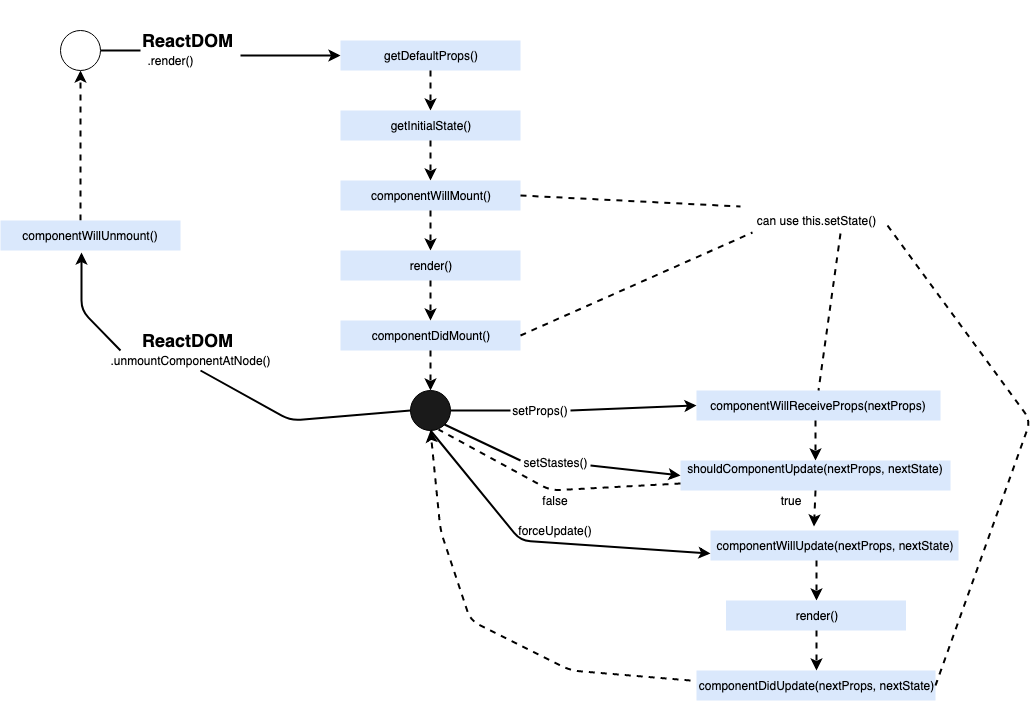

The diagram above was exported from draw.io. Its source (the exported page's mxGraphModel, read from the mxfile embedded in the PNG):
<mxGraphModel dx="1587" dy="769" grid="1" gridSize="10" guides="1" tooltips="1" connect="1" arrows="1" fold="1" page="1" pageScale="1" pageWidth="827" pageHeight="1169" math="0" shadow="0">
  <root>
    <mxCell id="0" />
    <mxCell id="1" parent="0" />
    <mxCell id="ukUDkyHs8SPmBHISmVsV-2" style="edgeStyle=orthogonalEdgeStyle;rounded=0;orthogonalLoop=1;jettySize=auto;html=1;exitX=1;exitY=0.5;exitDx=0;exitDy=0;endArrow=none;endFill=0;jumpSize=11;strokeWidth=2;" edge="1" parent="1" source="ukUDkyHs8SPmBHISmVsV-1">
      <mxGeometry relative="1" as="geometry">
        <mxPoint x="140" y="60" as="targetPoint" />
      </mxGeometry>
    </mxCell>
    <mxCell id="ukUDkyHs8SPmBHISmVsV-1" value="" style="ellipse;whiteSpace=wrap;html=1;aspect=fixed;" vertex="1" parent="1">
      <mxGeometry x="60" y="40" width="40" height="40" as="geometry" />
    </mxCell>
    <mxCell id="ukUDkyHs8SPmBHISmVsV-3" value="&lt;h1&gt;&lt;font style=&quot;font-size: 18px&quot;&gt;ReactDOM&lt;/font&gt;&lt;/h1&gt;&lt;h1&gt;&lt;br&gt;&lt;/h1&gt;" style="text;html=1;strokeColor=none;fillColor=none;spacing=2&#10;;spacingTop=2;whiteSpace=wrap;overflow=hidden;rounded=0;" vertex="1" parent="1">
      <mxGeometry x="140" y="10" width="120" height="50" as="geometry" />
    </mxCell>
    <mxCell id="ukUDkyHs8SPmBHISmVsV-4" value=".render()" style="text;html=1;strokeColor=none;fillColor=none;align=center;verticalAlign=middle;whiteSpace=wrap;rounded=0;" vertex="1" parent="1">
      <mxGeometry x="150" y="60" width="40" height="20" as="geometry" />
    </mxCell>
    <mxCell id="ukUDkyHs8SPmBHISmVsV-7" value="getDefaultProps()" style="rounded=0;whiteSpace=wrap;html=1;fillColor=#dae8fc;strokeColor=none;" vertex="1" parent="1">
      <mxGeometry x="340" y="50" width="180" height="30" as="geometry" />
    </mxCell>
    <mxCell id="ukUDkyHs8SPmBHISmVsV-9" value="" style="endArrow=classic;html=1;strokeWidth=2;entryX=0;entryY=0.5;entryDx=0;entryDy=0;" edge="1" parent="1" target="ukUDkyHs8SPmBHISmVsV-7">
      <mxGeometry width="50" height="50" relative="1" as="geometry">
        <mxPoint x="240" y="65" as="sourcePoint" />
        <mxPoint x="110" y="100" as="targetPoint" />
      </mxGeometry>
    </mxCell>
    <mxCell id="ukUDkyHs8SPmBHISmVsV-10" value="" style="endArrow=classic;html=1;strokeWidth=2;exitX=0.5;exitY=1;exitDx=0;exitDy=0;dashed=1;" edge="1" parent="1" source="ukUDkyHs8SPmBHISmVsV-7">
      <mxGeometry width="50" height="50" relative="1" as="geometry">
        <mxPoint x="60" y="150" as="sourcePoint" />
        <mxPoint x="430" y="120" as="targetPoint" />
      </mxGeometry>
    </mxCell>
    <mxCell id="ukUDkyHs8SPmBHISmVsV-11" value="getInitialState()" style="rounded=0;whiteSpace=wrap;html=1;fillColor=#dae8fc;strokeColor=none;" vertex="1" parent="1">
      <mxGeometry x="340" y="120" width="180" height="30" as="geometry" />
    </mxCell>
    <mxCell id="ukUDkyHs8SPmBHISmVsV-14" value="" style="endArrow=classic;html=1;strokeWidth=2;exitX=0.5;exitY=1;exitDx=0;exitDy=0;dashed=1;" edge="1" parent="1" source="ukUDkyHs8SPmBHISmVsV-11">
      <mxGeometry width="50" height="50" relative="1" as="geometry">
        <mxPoint x="440" y="90" as="sourcePoint" />
        <mxPoint x="430" y="190" as="targetPoint" />
      </mxGeometry>
    </mxCell>
    <mxCell id="ukUDkyHs8SPmBHISmVsV-15" value="componentWillMount()" style="rounded=0;whiteSpace=wrap;html=1;fillColor=#dae8fc;strokeColor=none;" vertex="1" parent="1">
      <mxGeometry x="340" y="190" width="180" height="30" as="geometry" />
    </mxCell>
    <mxCell id="ukUDkyHs8SPmBHISmVsV-16" value="" style="endArrow=classic;html=1;strokeWidth=2;exitX=0.5;exitY=1;exitDx=0;exitDy=0;dashed=1;" edge="1" parent="1" source="ukUDkyHs8SPmBHISmVsV-15">
      <mxGeometry width="50" height="50" relative="1" as="geometry">
        <mxPoint x="440" y="160" as="sourcePoint" />
        <mxPoint x="430" y="260" as="targetPoint" />
      </mxGeometry>
    </mxCell>
    <mxCell id="ukUDkyHs8SPmBHISmVsV-17" value="render()" style="rounded=0;whiteSpace=wrap;html=1;fillColor=#dae8fc;strokeColor=none;" vertex="1" parent="1">
      <mxGeometry x="340" y="260" width="180" height="30" as="geometry" />
    </mxCell>
    <mxCell id="ukUDkyHs8SPmBHISmVsV-18" value="componentDidMount()" style="rounded=0;whiteSpace=wrap;html=1;fillColor=#dae8fc;strokeColor=none;" vertex="1" parent="1">
      <mxGeometry x="340" y="330" width="180" height="30" as="geometry" />
    </mxCell>
    <mxCell id="ukUDkyHs8SPmBHISmVsV-19" value="" style="endArrow=classic;html=1;strokeWidth=2;exitX=0.5;exitY=1;exitDx=0;exitDy=0;dashed=1;entryX=0.5;entryY=0;entryDx=0;entryDy=0;" edge="1" parent="1" source="ukUDkyHs8SPmBHISmVsV-17" target="ukUDkyHs8SPmBHISmVsV-18">
      <mxGeometry width="50" height="50" relative="1" as="geometry">
        <mxPoint x="440" y="230" as="sourcePoint" />
        <mxPoint x="440" y="270" as="targetPoint" />
      </mxGeometry>
    </mxCell>
    <mxCell id="ukUDkyHs8SPmBHISmVsV-20" value="" style="ellipse;whiteSpace=wrap;html=1;aspect=fixed;fillColor=#1A1A1A;" vertex="1" parent="1">
      <mxGeometry x="410" y="400" width="40" height="40" as="geometry" />
    </mxCell>
    <mxCell id="ukUDkyHs8SPmBHISmVsV-22" value="" style="endArrow=classic;html=1;strokeWidth=2;exitX=0.5;exitY=1;exitDx=0;exitDy=0;dashed=1;entryX=0.5;entryY=0;entryDx=0;entryDy=0;" edge="1" parent="1" source="ukUDkyHs8SPmBHISmVsV-18" target="ukUDkyHs8SPmBHISmVsV-20">
      <mxGeometry width="50" height="50" relative="1" as="geometry">
        <mxPoint x="440" y="300" as="sourcePoint" />
        <mxPoint x="440" y="340" as="targetPoint" />
      </mxGeometry>
    </mxCell>
    <mxCell id="ukUDkyHs8SPmBHISmVsV-23" value="" style="endArrow=classic;html=1;strokeWidth=2;dashed=1;entryX=0.5;entryY=1;entryDx=0;entryDy=0;" edge="1" parent="1" target="ukUDkyHs8SPmBHISmVsV-1">
      <mxGeometry width="50" height="50" relative="1" as="geometry">
        <mxPoint x="80" y="230" as="sourcePoint" />
        <mxPoint x="440" y="410" as="targetPoint" />
      </mxGeometry>
    </mxCell>
    <mxCell id="ukUDkyHs8SPmBHISmVsV-25" value="componentWillUnmount()" style="rounded=0;whiteSpace=wrap;html=1;fillColor=#dae8fc;strokeColor=none;" vertex="1" parent="1">
      <mxGeometry y="230" width="180" height="30" as="geometry" />
    </mxCell>
    <mxCell id="ukUDkyHs8SPmBHISmVsV-26" value="&lt;h1&gt;&lt;font style=&quot;font-size: 18px&quot;&gt;ReactDOM&lt;/font&gt;&lt;/h1&gt;&lt;h1&gt;&lt;br&gt;&lt;/h1&gt;" style="text;html=1;strokeColor=none;fillColor=none;spacing=2&#10;;spacingTop=2;whiteSpace=wrap;overflow=hidden;rounded=0;" vertex="1" parent="1">
      <mxGeometry x="140" y="310" width="120" height="50" as="geometry" />
    </mxCell>
    <mxCell id="ukUDkyHs8SPmBHISmVsV-27" value=".unmountComponentAtNode()" style="text;html=1;strokeColor=none;fillColor=none;align=center;verticalAlign=middle;whiteSpace=wrap;rounded=0;" vertex="1" parent="1">
      <mxGeometry x="170" y="360" width="40" height="20" as="geometry" />
    </mxCell>
    <mxCell id="ukUDkyHs8SPmBHISmVsV-28" value="" style="endArrow=classic;html=1;strokeWidth=2;entryX=0.45;entryY=1.067;entryDx=0;entryDy=0;entryPerimeter=0;" edge="1" parent="1" target="ukUDkyHs8SPmBHISmVsV-25">
      <mxGeometry width="50" height="50" relative="1" as="geometry">
        <mxPoint x="120" y="360" as="sourcePoint" />
        <mxPoint x="60" y="460" as="targetPoint" />
        <Array as="points">
          <mxPoint x="81" y="320" />
        </Array>
      </mxGeometry>
    </mxCell>
    <mxCell id="ukUDkyHs8SPmBHISmVsV-29" value="" style="endArrow=none;html=1;strokeWidth=2;entryX=0.75;entryY=1;entryDx=0;entryDy=0;exitX=0;exitY=0.5;exitDx=0;exitDy=0;" edge="1" parent="1" source="ukUDkyHs8SPmBHISmVsV-20" target="ukUDkyHs8SPmBHISmVsV-27">
      <mxGeometry width="50" height="50" relative="1" as="geometry">
        <mxPoint x="10" y="510" as="sourcePoint" />
        <mxPoint x="60" y="460" as="targetPoint" />
        <Array as="points">
          <mxPoint x="290" y="430" />
        </Array>
      </mxGeometry>
    </mxCell>
    <mxCell id="ukUDkyHs8SPmBHISmVsV-30" value="componentWillReceiveProps(nextProps)" style="rounded=0;whiteSpace=wrap;html=1;fillColor=#dae8fc;strokeColor=none;" vertex="1" parent="1">
      <mxGeometry x="696" y="400" width="244" height="30" as="geometry" />
    </mxCell>
    <mxCell id="ukUDkyHs8SPmBHISmVsV-31" value="" style="endArrow=classic;html=1;strokeWidth=2;dashed=1;entryX=0.5;entryY=0;entryDx=0;entryDy=0;" edge="1" parent="1" target="ukUDkyHs8SPmBHISmVsV-32">
      <mxGeometry width="50" height="50" relative="1" as="geometry">
        <mxPoint x="815" y="430" as="sourcePoint" />
        <mxPoint x="796" y="470" as="targetPoint" />
      </mxGeometry>
    </mxCell>
    <mxCell id="ukUDkyHs8SPmBHISmVsV-32" value="shouldComponentUpdate(nextProps, nextState)&lt;br&gt;&lt;br&gt;" style="rounded=0;whiteSpace=wrap;html=1;fillColor=#dae8fc;strokeColor=none;" vertex="1" parent="1">
      <mxGeometry x="680" y="470" width="270" height="30" as="geometry" />
    </mxCell>
    <mxCell id="ukUDkyHs8SPmBHISmVsV-33" value="" style="endArrow=classic;html=1;strokeWidth=2;exitX=0.5;exitY=1;exitDx=0;exitDy=0;dashed=1;entryX=0.556;entryY=-0.133;entryDx=0;entryDy=0;entryPerimeter=0;" edge="1" parent="1" source="ukUDkyHs8SPmBHISmVsV-32">
      <mxGeometry width="50" height="50" relative="1" as="geometry">
        <mxPoint x="806" y="440" as="sourcePoint" />
        <mxPoint x="813.5" y="536" as="targetPoint" />
      </mxGeometry>
    </mxCell>
    <mxCell id="ukUDkyHs8SPmBHISmVsV-34" value="componentWillUpdate(nextProps, nextState)" style="rounded=0;whiteSpace=wrap;html=1;fillColor=#dae8fc;strokeColor=none;" vertex="1" parent="1">
      <mxGeometry x="710" y="540" width="248" height="30" as="geometry" />
    </mxCell>
    <mxCell id="ukUDkyHs8SPmBHISmVsV-35" value="" style="endArrow=classic;html=1;strokeWidth=2;dashed=1;entryX=0.5;entryY=0;entryDx=0;entryDy=0;" edge="1" parent="1" target="ukUDkyHs8SPmBHISmVsV-36">
      <mxGeometry width="50" height="50" relative="1" as="geometry">
        <mxPoint x="816" y="570" as="sourcePoint" />
        <mxPoint x="796" y="610" as="targetPoint" />
      </mxGeometry>
    </mxCell>
    <mxCell id="ukUDkyHs8SPmBHISmVsV-36" value="render()" style="rounded=0;whiteSpace=wrap;html=1;fillColor=#dae8fc;strokeColor=none;" vertex="1" parent="1">
      <mxGeometry x="725.5" y="610" width="180" height="30" as="geometry" />
    </mxCell>
    <mxCell id="ukUDkyHs8SPmBHISmVsV-37" value="componentDidUpdate(nextProps, nextState)" style="rounded=0;whiteSpace=wrap;html=1;fillColor=#dae8fc;strokeColor=none;" vertex="1" parent="1">
      <mxGeometry x="696" y="680" width="239" height="30" as="geometry" />
    </mxCell>
    <mxCell id="ukUDkyHs8SPmBHISmVsV-38" value="" style="endArrow=classic;html=1;strokeWidth=2;exitX=0.5;exitY=1;exitDx=0;exitDy=0;dashed=1;entryX=0.5;entryY=0;entryDx=0;entryDy=0;" edge="1" parent="1" source="ukUDkyHs8SPmBHISmVsV-36" target="ukUDkyHs8SPmBHISmVsV-37">
      <mxGeometry width="50" height="50" relative="1" as="geometry">
        <mxPoint x="806" y="580" as="sourcePoint" />
        <mxPoint x="806" y="620" as="targetPoint" />
      </mxGeometry>
    </mxCell>
    <mxCell id="ukUDkyHs8SPmBHISmVsV-40" value="" style="endArrow=none;html=1;strokeWidth=2;entryX=1;entryY=0.5;entryDx=0;entryDy=0;" edge="1" parent="1" target="ukUDkyHs8SPmBHISmVsV-20">
      <mxGeometry width="50" height="50" relative="1" as="geometry">
        <mxPoint x="510" y="420" as="sourcePoint" />
        <mxPoint x="60" y="730" as="targetPoint" />
      </mxGeometry>
    </mxCell>
    <mxCell id="ukUDkyHs8SPmBHISmVsV-41" value="" style="endArrow=none;html=1;strokeWidth=2;entryX=1;entryY=1;entryDx=0;entryDy=0;" edge="1" parent="1" target="ukUDkyHs8SPmBHISmVsV-20">
      <mxGeometry width="50" height="50" relative="1" as="geometry">
        <mxPoint x="520" y="470" as="sourcePoint" />
        <mxPoint x="460" y="430" as="targetPoint" />
      </mxGeometry>
    </mxCell>
    <mxCell id="ukUDkyHs8SPmBHISmVsV-42" value="setProps()" style="text;html=1;strokeColor=none;fillColor=none;align=center;verticalAlign=middle;whiteSpace=wrap;rounded=0;" vertex="1" parent="1">
      <mxGeometry x="520" y="410" width="40" height="20" as="geometry" />
    </mxCell>
    <mxCell id="ukUDkyHs8SPmBHISmVsV-43" value="setStastes()" style="text;html=1;strokeColor=none;fillColor=none;align=center;verticalAlign=middle;whiteSpace=wrap;rounded=0;" vertex="1" parent="1">
      <mxGeometry x="535" y="462" width="40" height="20" as="geometry" />
    </mxCell>
    <mxCell id="ukUDkyHs8SPmBHISmVsV-44" value="" style="endArrow=classic;html=1;strokeWidth=2;entryX=0;entryY=0.5;entryDx=0;entryDy=0;" edge="1" parent="1" target="ukUDkyHs8SPmBHISmVsV-30">
      <mxGeometry width="50" height="50" relative="1" as="geometry">
        <mxPoint x="570" y="420" as="sourcePoint" />
        <mxPoint x="60" y="730" as="targetPoint" />
      </mxGeometry>
    </mxCell>
    <mxCell id="ukUDkyHs8SPmBHISmVsV-45" value="" style="endArrow=classic;html=1;strokeWidth=2;entryX=0;entryY=0.5;entryDx=0;entryDy=0;" edge="1" parent="1" target="ukUDkyHs8SPmBHISmVsV-32">
      <mxGeometry width="50" height="50" relative="1" as="geometry">
        <mxPoint x="590" y="475" as="sourcePoint" />
        <mxPoint x="680" y="480" as="targetPoint" />
      </mxGeometry>
    </mxCell>
    <mxCell id="ukUDkyHs8SPmBHISmVsV-46" value="" style="endArrow=none;dashed=1;html=1;strokeWidth=2;exitX=0;exitY=0.75;exitDx=0;exitDy=0;entryX=0.7;entryY=0.975;entryDx=0;entryDy=0;entryPerimeter=0;" edge="1" parent="1" source="ukUDkyHs8SPmBHISmVsV-32" target="ukUDkyHs8SPmBHISmVsV-20">
      <mxGeometry width="50" height="50" relative="1" as="geometry">
        <mxPoint x="10" y="780" as="sourcePoint" />
        <mxPoint x="450" y="450" as="targetPoint" />
        <Array as="points">
          <mxPoint x="550" y="500" />
        </Array>
      </mxGeometry>
    </mxCell>
    <mxCell id="ukUDkyHs8SPmBHISmVsV-47" value="false" style="text;html=1;strokeColor=none;fillColor=none;align=center;verticalAlign=middle;whiteSpace=wrap;rounded=0;" vertex="1" parent="1">
      <mxGeometry x="535" y="500" width="40" height="20" as="geometry" />
    </mxCell>
    <mxCell id="ukUDkyHs8SPmBHISmVsV-48" value="true" style="text;html=1;strokeColor=none;fillColor=none;align=center;verticalAlign=middle;whiteSpace=wrap;rounded=0;" vertex="1" parent="1">
      <mxGeometry x="770" y="500" width="40" height="20" as="geometry" />
    </mxCell>
    <mxCell id="ukUDkyHs8SPmBHISmVsV-49" value="" style="endArrow=classic;html=1;strokeWidth=2;entryX=0;entryY=0.75;entryDx=0;entryDy=0;exitX=0.5;exitY=1;exitDx=0;exitDy=0;" edge="1" parent="1" source="ukUDkyHs8SPmBHISmVsV-20" target="ukUDkyHs8SPmBHISmVsV-34">
      <mxGeometry width="50" height="50" relative="1" as="geometry">
        <mxPoint x="10" y="780" as="sourcePoint" />
        <mxPoint x="60" y="730" as="targetPoint" />
        <Array as="points">
          <mxPoint x="520" y="550" />
        </Array>
      </mxGeometry>
    </mxCell>
    <mxCell id="ukUDkyHs8SPmBHISmVsV-50" value="forceUpdate()" style="text;html=1;strokeColor=none;fillColor=none;align=center;verticalAlign=middle;whiteSpace=wrap;rounded=0;" vertex="1" parent="1">
      <mxGeometry x="535" y="530" width="40" height="20" as="geometry" />
    </mxCell>
    <mxCell id="ukUDkyHs8SPmBHISmVsV-51" value="" style="endArrow=classic;html=1;strokeWidth=2;entryX=0.5;entryY=1;entryDx=0;entryDy=0;dashed=1;" edge="1" parent="1" target="ukUDkyHs8SPmBHISmVsV-20">
      <mxGeometry width="50" height="50" relative="1" as="geometry">
        <mxPoint x="690" y="690" as="sourcePoint" />
        <mxPoint x="60" y="730" as="targetPoint" />
        <Array as="points">
          <mxPoint x="570" y="680" />
          <mxPoint x="470" y="630" />
          <mxPoint x="440" y="540" />
        </Array>
      </mxGeometry>
    </mxCell>
    <mxCell id="ukUDkyHs8SPmBHISmVsV-52" value="can use this.setState()" style="text;html=1;strokeColor=none;fillColor=none;align=center;verticalAlign=middle;whiteSpace=wrap;rounded=0;" vertex="1" parent="1">
      <mxGeometry x="744" y="220" width="143" height="20" as="geometry" />
    </mxCell>
    <mxCell id="ukUDkyHs8SPmBHISmVsV-53" value="" style="endArrow=none;dashed=1;html=1;strokeWidth=2;entryX=-0.028;entryY=-0.2;entryDx=0;entryDy=0;entryPerimeter=0;exitX=1;exitY=0.5;exitDx=0;exitDy=0;" edge="1" parent="1" source="ukUDkyHs8SPmBHISmVsV-15" target="ukUDkyHs8SPmBHISmVsV-52">
      <mxGeometry width="50" height="50" relative="1" as="geometry">
        <mxPoint x="10" y="780" as="sourcePoint" />
        <mxPoint x="60" y="730" as="targetPoint" />
      </mxGeometry>
    </mxCell>
    <mxCell id="ukUDkyHs8SPmBHISmVsV-54" value="" style="endArrow=none;dashed=1;html=1;strokeWidth=2;entryX=0.056;entryY=1.1;entryDx=0;entryDy=0;entryPerimeter=0;exitX=1;exitY=0.5;exitDx=0;exitDy=0;" edge="1" parent="1" source="ukUDkyHs8SPmBHISmVsV-18" target="ukUDkyHs8SPmBHISmVsV-52">
      <mxGeometry width="50" height="50" relative="1" as="geometry">
        <mxPoint x="530" y="215" as="sourcePoint" />
        <mxPoint x="750" y="226" as="targetPoint" />
      </mxGeometry>
    </mxCell>
    <mxCell id="ukUDkyHs8SPmBHISmVsV-55" value="" style="endArrow=none;dashed=1;html=1;strokeWidth=2;entryX=0.5;entryY=0;entryDx=0;entryDy=0;exitX=0.671;exitY=1.15;exitDx=0;exitDy=0;exitPerimeter=0;" edge="1" parent="1" source="ukUDkyHs8SPmBHISmVsV-52" target="ukUDkyHs8SPmBHISmVsV-30">
      <mxGeometry width="50" height="50" relative="1" as="geometry">
        <mxPoint x="810" y="239.5" as="sourcePoint" />
        <mxPoint x="1030" y="250.5" as="targetPoint" />
      </mxGeometry>
    </mxCell>
    <mxCell id="ukUDkyHs8SPmBHISmVsV-56" value="" style="endArrow=none;dashed=1;html=1;strokeWidth=2;entryX=1;entryY=0.5;entryDx=0;entryDy=0;exitX=1;exitY=0.75;exitDx=0;exitDy=0;" edge="1" parent="1" source="ukUDkyHs8SPmBHISmVsV-52" target="ukUDkyHs8SPmBHISmVsV-37">
      <mxGeometry width="50" height="50" relative="1" as="geometry">
        <mxPoint x="887" y="275" as="sourcePoint" />
        <mxPoint x="1107" y="286" as="targetPoint" />
        <Array as="points">
          <mxPoint x="1030" y="430" />
        </Array>
      </mxGeometry>
    </mxCell>
  </root>
</mxGraphModel>